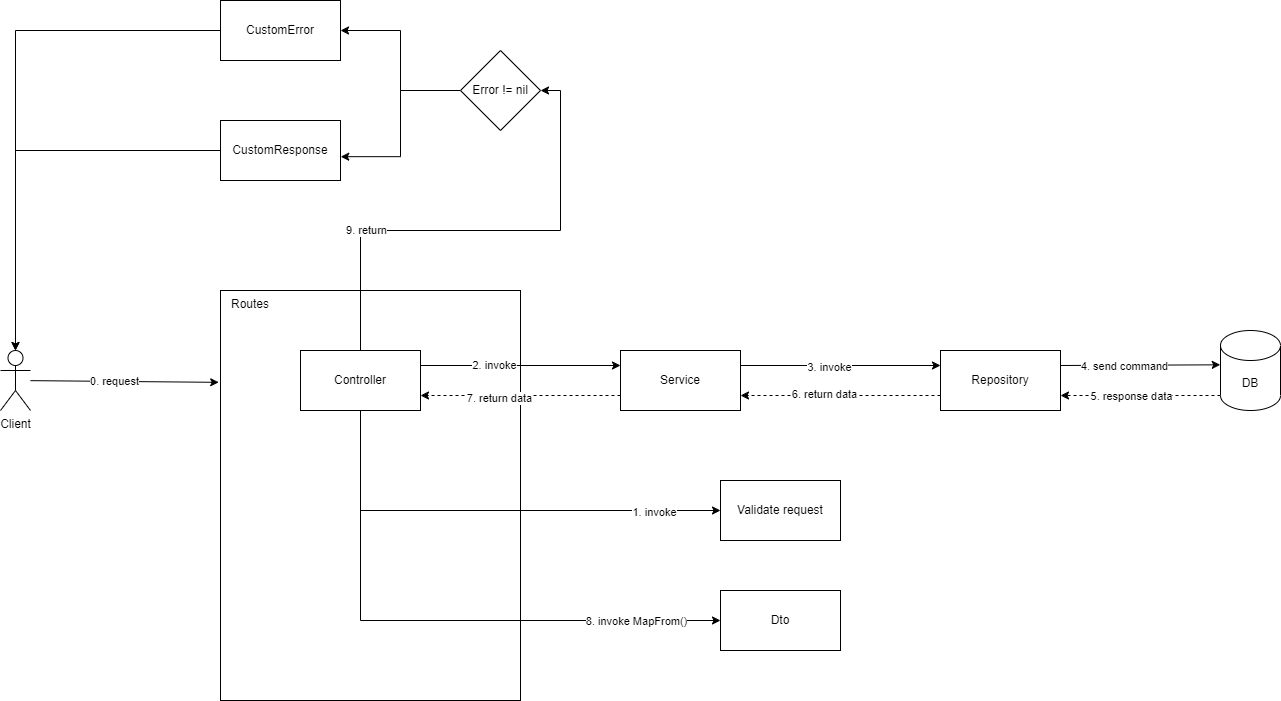

The diagram above was exported from draw.io. Its source (the exported page's mxGraphModel, read from the mxfile embedded in the PNG):
<mxGraphModel dx="2390" dy="1365" grid="1" gridSize="10" guides="1" tooltips="1" connect="1" arrows="1" fold="1" page="1" pageScale="1" pageWidth="850" pageHeight="1100" math="0" shadow="0">
  <root>
    <mxCell id="0" />
    <mxCell id="1" parent="0" />
    <mxCell id="1J9Zo5gDR_Usl_0abprK-31" value="" style="group" parent="1" connectable="0" vertex="1">
      <mxGeometry x="420" y="450" width="300" height="410" as="geometry" />
    </mxCell>
    <mxCell id="1J9Zo5gDR_Usl_0abprK-28" value="" style="rounded=0;whiteSpace=wrap;html=1;" parent="1J9Zo5gDR_Usl_0abprK-31" vertex="1">
      <mxGeometry width="300" height="410" as="geometry" />
    </mxCell>
    <mxCell id="1J9Zo5gDR_Usl_0abprK-30" value="Routes" style="text;html=1;strokeColor=none;fillColor=none;align=center;verticalAlign=middle;whiteSpace=wrap;rounded=0;" parent="1J9Zo5gDR_Usl_0abprK-31" vertex="1">
      <mxGeometry width="60" height="27.7027027027027" as="geometry" />
    </mxCell>
    <mxCell id="1J9Zo5gDR_Usl_0abprK-1" value="Client" style="shape=umlActor;verticalLabelPosition=bottom;verticalAlign=top;html=1;outlineConnect=0;" parent="1" vertex="1">
      <mxGeometry x="200" y="510" width="30" height="60" as="geometry" />
    </mxCell>
    <mxCell id="1J9Zo5gDR_Usl_0abprK-4" value="" style="endArrow=classic;html=1;rounded=0;entryX=-0.006;entryY=0.224;entryDx=0;entryDy=0;entryPerimeter=0;" parent="1" source="1J9Zo5gDR_Usl_0abprK-1" target="1J9Zo5gDR_Usl_0abprK-28" edge="1">
      <mxGeometry width="50" height="50" relative="1" as="geometry">
        <mxPoint x="460" y="530" as="sourcePoint" />
        <mxPoint x="500" y="540" as="targetPoint" />
      </mxGeometry>
    </mxCell>
    <mxCell id="1J9Zo5gDR_Usl_0abprK-5" value="0. request" style="edgeLabel;html=1;align=center;verticalAlign=middle;resizable=0;points=[];" parent="1J9Zo5gDR_Usl_0abprK-4" connectable="0" vertex="1">
      <mxGeometry x="-0.1095" y="1" relative="1" as="geometry">
        <mxPoint as="offset" />
      </mxGeometry>
    </mxCell>
    <mxCell id="1J9Zo5gDR_Usl_0abprK-35" style="edgeStyle=orthogonalEdgeStyle;rounded=0;orthogonalLoop=1;jettySize=auto;html=1;" parent="1" source="1J9Zo5gDR_Usl_0abprK-6" target="1J9Zo5gDR_Usl_0abprK-36" edge="1">
      <mxGeometry relative="1" as="geometry">
        <mxPoint x="1100" y="710" as="targetPoint" />
        <Array as="points">
          <mxPoint x="560" y="390" />
          <mxPoint x="760" y="390" />
          <mxPoint x="760" y="250" />
        </Array>
      </mxGeometry>
    </mxCell>
    <mxCell id="1J9Zo5gDR_Usl_0abprK-47" value="9. return" style="edgeLabel;html=1;align=center;verticalAlign=middle;resizable=0;points=[];" parent="1J9Zo5gDR_Usl_0abprK-35" connectable="0" vertex="1">
      <mxGeometry x="-0.4757" y="1" relative="1" as="geometry">
        <mxPoint as="offset" />
      </mxGeometry>
    </mxCell>
    <mxCell id="1J9Zo5gDR_Usl_0abprK-42" style="edgeStyle=orthogonalEdgeStyle;rounded=0;orthogonalLoop=1;jettySize=auto;html=1;entryX=0;entryY=0.5;entryDx=0;entryDy=0;" parent="1" source="1J9Zo5gDR_Usl_0abprK-6" target="1J9Zo5gDR_Usl_0abprK-41" edge="1">
      <mxGeometry relative="1" as="geometry">
        <Array as="points">
          <mxPoint x="560" y="670" />
        </Array>
      </mxGeometry>
    </mxCell>
    <mxCell id="1J9Zo5gDR_Usl_0abprK-43" value="1. invoke" style="edgeLabel;html=1;align=center;verticalAlign=middle;resizable=0;points=[];" parent="1J9Zo5gDR_Usl_0abprK-42" connectable="0" vertex="1">
      <mxGeometry x="0.7082" y="-1" relative="1" as="geometry">
        <mxPoint as="offset" />
      </mxGeometry>
    </mxCell>
    <mxCell id="1J9Zo5gDR_Usl_0abprK-45" style="edgeStyle=orthogonalEdgeStyle;rounded=0;orthogonalLoop=1;jettySize=auto;html=1;entryX=0;entryY=0.5;entryDx=0;entryDy=0;" parent="1" source="1J9Zo5gDR_Usl_0abprK-6" target="1J9Zo5gDR_Usl_0abprK-44" edge="1">
      <mxGeometry relative="1" as="geometry">
        <Array as="points">
          <mxPoint x="560" y="780" />
        </Array>
      </mxGeometry>
    </mxCell>
    <mxCell id="1J9Zo5gDR_Usl_0abprK-46" value="8. invoke MapFrom()" style="edgeLabel;html=1;align=center;verticalAlign=middle;resizable=0;points=[];" parent="1J9Zo5gDR_Usl_0abprK-45" connectable="0" vertex="1">
      <mxGeometry x="0.7015" relative="1" as="geometry">
        <mxPoint as="offset" />
      </mxGeometry>
    </mxCell>
    <mxCell id="1J9Zo5gDR_Usl_0abprK-6" value="Controller" style="rounded=0;whiteSpace=wrap;html=1;" parent="1" vertex="1">
      <mxGeometry x="500" y="510" width="120" height="60" as="geometry" />
    </mxCell>
    <mxCell id="1J9Zo5gDR_Usl_0abprK-7" value="Service" style="rounded=0;whiteSpace=wrap;html=1;" parent="1" vertex="1">
      <mxGeometry x="820" y="510" width="120" height="60" as="geometry" />
    </mxCell>
    <mxCell id="1J9Zo5gDR_Usl_0abprK-8" value="Repository" style="rounded=0;whiteSpace=wrap;html=1;" parent="1" vertex="1">
      <mxGeometry x="1140" y="510" width="120" height="60" as="geometry" />
    </mxCell>
    <mxCell id="1J9Zo5gDR_Usl_0abprK-10" value="" style="endArrow=classic;html=1;rounded=0;exitX=1;exitY=0.25;exitDx=0;exitDy=0;entryX=0;entryY=0.25;entryDx=0;entryDy=0;" parent="1" source="1J9Zo5gDR_Usl_0abprK-6" target="1J9Zo5gDR_Usl_0abprK-7" edge="1">
      <mxGeometry width="50" height="50" relative="1" as="geometry">
        <mxPoint x="750" y="610" as="sourcePoint" />
        <mxPoint x="800" y="560" as="targetPoint" />
      </mxGeometry>
    </mxCell>
    <mxCell id="1J9Zo5gDR_Usl_0abprK-13" value="2. invoke" style="edgeLabel;html=1;align=center;verticalAlign=middle;resizable=0;points=[];" parent="1J9Zo5gDR_Usl_0abprK-10" connectable="0" vertex="1">
      <mxGeometry x="-0.26" y="1" relative="1" as="geometry">
        <mxPoint as="offset" />
      </mxGeometry>
    </mxCell>
    <mxCell id="1J9Zo5gDR_Usl_0abprK-12" value="" style="endArrow=classic;html=1;rounded=0;exitX=0;exitY=0.75;exitDx=0;exitDy=0;entryX=1;entryY=0.75;entryDx=0;entryDy=0;dashed=1;" parent="1" source="1J9Zo5gDR_Usl_0abprK-7" target="1J9Zo5gDR_Usl_0abprK-6" edge="1">
      <mxGeometry width="50" height="50" relative="1" as="geometry">
        <mxPoint x="750" y="610" as="sourcePoint" />
        <mxPoint x="800" y="560" as="targetPoint" />
      </mxGeometry>
    </mxCell>
    <mxCell id="1J9Zo5gDR_Usl_0abprK-14" value="7. return data" style="edgeLabel;html=1;align=center;verticalAlign=middle;resizable=0;points=[];" parent="1J9Zo5gDR_Usl_0abprK-12" connectable="0" vertex="1">
      <mxGeometry x="0.21" y="2" relative="1" as="geometry">
        <mxPoint as="offset" />
      </mxGeometry>
    </mxCell>
    <mxCell id="1J9Zo5gDR_Usl_0abprK-15" value="" style="endArrow=classic;html=1;rounded=0;exitX=1;exitY=0.25;exitDx=0;exitDy=0;entryX=0;entryY=0.25;entryDx=0;entryDy=0;" parent="1" source="1J9Zo5gDR_Usl_0abprK-7" target="1J9Zo5gDR_Usl_0abprK-8" edge="1">
      <mxGeometry width="50" height="50" relative="1" as="geometry">
        <mxPoint x="750" y="610" as="sourcePoint" />
        <mxPoint x="800" y="560" as="targetPoint" />
      </mxGeometry>
    </mxCell>
    <mxCell id="1J9Zo5gDR_Usl_0abprK-16" value="3. invoke" style="edgeLabel;html=1;align=center;verticalAlign=middle;resizable=0;points=[];" parent="1J9Zo5gDR_Usl_0abprK-15" connectable="0" vertex="1">
      <mxGeometry x="-0.11" y="-1" relative="1" as="geometry">
        <mxPoint as="offset" />
      </mxGeometry>
    </mxCell>
    <mxCell id="1J9Zo5gDR_Usl_0abprK-17" value="DB" style="shape=cylinder3;whiteSpace=wrap;html=1;boundedLbl=1;backgroundOutline=1;size=15;" parent="1" vertex="1">
      <mxGeometry x="1420" y="490" width="60" height="80" as="geometry" />
    </mxCell>
    <mxCell id="1J9Zo5gDR_Usl_0abprK-18" value="" style="endArrow=classic;html=1;rounded=0;exitX=1;exitY=0.25;exitDx=0;exitDy=0;entryX=-0.004;entryY=0.429;entryDx=0;entryDy=0;entryPerimeter=0;" parent="1" source="1J9Zo5gDR_Usl_0abprK-8" target="1J9Zo5gDR_Usl_0abprK-17" edge="1">
      <mxGeometry width="50" height="50" relative="1" as="geometry">
        <mxPoint x="930" y="600" as="sourcePoint" />
        <mxPoint x="980" y="550" as="targetPoint" />
      </mxGeometry>
    </mxCell>
    <mxCell id="1J9Zo5gDR_Usl_0abprK-19" value="4. send command" style="edgeLabel;html=1;align=center;verticalAlign=middle;resizable=0;points=[];" parent="1J9Zo5gDR_Usl_0abprK-18" connectable="0" vertex="1">
      <mxGeometry x="-0.2" relative="1" as="geometry">
        <mxPoint as="offset" />
      </mxGeometry>
    </mxCell>
    <mxCell id="1J9Zo5gDR_Usl_0abprK-21" value="" style="endArrow=classic;html=1;rounded=0;exitX=0;exitY=1;exitDx=0;exitDy=-15;exitPerimeter=0;entryX=1;entryY=0.75;entryDx=0;entryDy=0;dashed=1;" parent="1" source="1J9Zo5gDR_Usl_0abprK-17" target="1J9Zo5gDR_Usl_0abprK-8" edge="1">
      <mxGeometry width="50" height="50" relative="1" as="geometry">
        <mxPoint x="930" y="600" as="sourcePoint" />
        <mxPoint x="980" y="550" as="targetPoint" />
      </mxGeometry>
    </mxCell>
    <mxCell id="1J9Zo5gDR_Usl_0abprK-22" value="5. response data" style="edgeLabel;html=1;align=center;verticalAlign=middle;resizable=0;points=[];" parent="1J9Zo5gDR_Usl_0abprK-21" connectable="0" vertex="1">
      <mxGeometry x="0.1255" relative="1" as="geometry">
        <mxPoint as="offset" />
      </mxGeometry>
    </mxCell>
    <mxCell id="1J9Zo5gDR_Usl_0abprK-24" value="" style="endArrow=classic;html=1;rounded=0;exitX=0;exitY=0.75;exitDx=0;exitDy=0;entryX=1;entryY=0.75;entryDx=0;entryDy=0;dashed=1;" parent="1" source="1J9Zo5gDR_Usl_0abprK-8" target="1J9Zo5gDR_Usl_0abprK-7" edge="1">
      <mxGeometry width="50" height="50" relative="1" as="geometry">
        <mxPoint x="930" y="600" as="sourcePoint" />
        <mxPoint x="980" y="550" as="targetPoint" />
      </mxGeometry>
    </mxCell>
    <mxCell id="1J9Zo5gDR_Usl_0abprK-25" value="6. return data" style="edgeLabel;html=1;align=center;verticalAlign=middle;resizable=0;points=[];" parent="1J9Zo5gDR_Usl_0abprK-24" connectable="0" vertex="1">
      <mxGeometry x="0.16" y="-2" relative="1" as="geometry">
        <mxPoint as="offset" />
      </mxGeometry>
    </mxCell>
    <mxCell id="1J9Zo5gDR_Usl_0abprK-39" style="edgeStyle=orthogonalEdgeStyle;rounded=0;orthogonalLoop=1;jettySize=auto;html=1;" parent="1" source="1J9Zo5gDR_Usl_0abprK-33" target="1J9Zo5gDR_Usl_0abprK-1" edge="1">
      <mxGeometry relative="1" as="geometry" />
    </mxCell>
    <mxCell id="1J9Zo5gDR_Usl_0abprK-33" value="CustomError" style="rounded=0;whiteSpace=wrap;html=1;" parent="1" vertex="1">
      <mxGeometry x="420" y="160" width="120" height="60" as="geometry" />
    </mxCell>
    <mxCell id="1J9Zo5gDR_Usl_0abprK-40" style="edgeStyle=orthogonalEdgeStyle;rounded=0;orthogonalLoop=1;jettySize=auto;html=1;" parent="1" source="1J9Zo5gDR_Usl_0abprK-34" target="1J9Zo5gDR_Usl_0abprK-1" edge="1">
      <mxGeometry relative="1" as="geometry" />
    </mxCell>
    <mxCell id="1J9Zo5gDR_Usl_0abprK-34" value="CustomResponse" style="rounded=0;whiteSpace=wrap;html=1;" parent="1" vertex="1">
      <mxGeometry x="420" y="280" width="120" height="60" as="geometry" />
    </mxCell>
    <mxCell id="1J9Zo5gDR_Usl_0abprK-37" style="edgeStyle=orthogonalEdgeStyle;rounded=0;orthogonalLoop=1;jettySize=auto;html=1;entryX=1;entryY=0.5;entryDx=0;entryDy=0;" parent="1" source="1J9Zo5gDR_Usl_0abprK-36" target="1J9Zo5gDR_Usl_0abprK-33" edge="1">
      <mxGeometry relative="1" as="geometry" />
    </mxCell>
    <mxCell id="1J9Zo5gDR_Usl_0abprK-38" style="edgeStyle=orthogonalEdgeStyle;rounded=0;orthogonalLoop=1;jettySize=auto;html=1;entryX=1.002;entryY=0.603;entryDx=0;entryDy=0;entryPerimeter=0;" parent="1" source="1J9Zo5gDR_Usl_0abprK-36" target="1J9Zo5gDR_Usl_0abprK-34" edge="1">
      <mxGeometry relative="1" as="geometry" />
    </mxCell>
    <mxCell id="1J9Zo5gDR_Usl_0abprK-36" value="Error != nil" style="rhombus;whiteSpace=wrap;html=1;" parent="1" vertex="1">
      <mxGeometry x="660" y="210" width="80" height="80" as="geometry" />
    </mxCell>
    <mxCell id="1J9Zo5gDR_Usl_0abprK-41" value="Validate request" style="rounded=0;whiteSpace=wrap;html=1;" parent="1" vertex="1">
      <mxGeometry x="920" y="640" width="120" height="60" as="geometry" />
    </mxCell>
    <mxCell id="1J9Zo5gDR_Usl_0abprK-44" value="Dto" style="rounded=0;whiteSpace=wrap;html=1;" parent="1" vertex="1">
      <mxGeometry x="920" y="750" width="120" height="60" as="geometry" />
    </mxCell>
  </root>
</mxGraphModel>